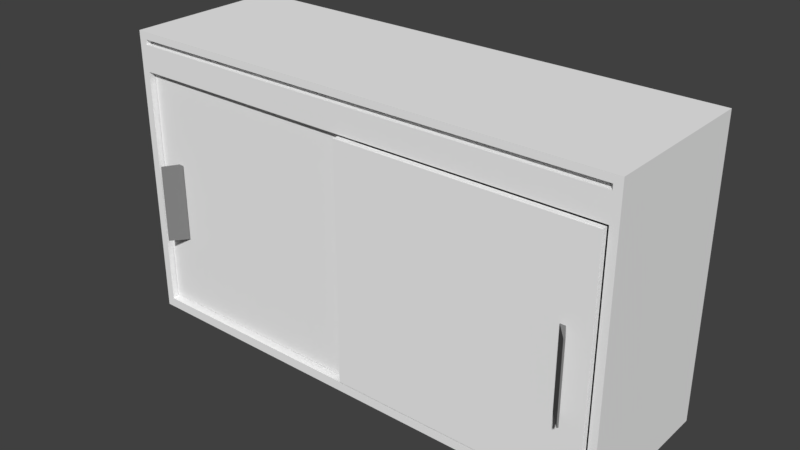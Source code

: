 # Source: 413_commode_visual.blend  (saved by Blender 2.79.0; exported with 4.5.12 LTS)
import bpy
from mathutils import Matrix  # noqa: F401  (used for matrix-valued properties, if any)

bpy.ops.wm.read_factory_settings(use_empty=True)
scene = bpy.context.scene
scene.name = 'Scene'

# ---- collections
col_collection_1 = bpy.data.collections.new('Collection 1'); scene.collection.children.link(col_collection_1)

# ---- materials (node trees are filled in below, after node groups)
mat_material_008 = bpy.data.materials.new('Material_008')
mat_material_008.alpha_threshold = 0.0
mat_material_008.use_transparent_shadow = False
mat_material_008.diffuse_color = (0.2346, 0.2346, 0.2346, 1.0)
mat_material_008.specular_color = (0.5, 0.5, 0.5)
mat_material_008.roughness = 0.5
mat_material_003 = bpy.data.materials.new('Material.003')
mat_material_003.alpha_threshold = 0.0
mat_material_003.use_transparent_shadow = False
mat_material_003.diffuse_color = (0.9131, 0.9131, 0.9131, 1.0)
mat_material_003.roughness = 0.5
mat_material_002 = bpy.data.materials.new('Material.002')
mat_material_002.alpha_threshold = 0.0
mat_material_002.use_transparent_shadow = False
mat_material_002.diffuse_color = (0.9131, 0.9131, 0.9131, 1.0)
mat_material_002.roughness = 0.5
mat_material_001 = bpy.data.materials.new('Material.001')
mat_material_001.alpha_threshold = 0.0
mat_material_001.use_transparent_shadow = False
mat_material_001.diffuse_color = (0.9131, 0.9131, 0.9131, 1.0)
mat_material_001.roughness = 0.5

# ---- material node trees

# ---- world
world_world = bpy.data.worlds.new('World'); scene.world = world_world
world_world.color = (0.05088, 0.05088, 0.05088)
world_world.use_sun_shadow = False
world_world.sun_shadow_jitter_overblur = 0.0
world_world.cycles.sampling_method = 'MANUAL'

# ---- meshes
me_cube_003 = bpy.data.meshes.new('Cube.003')
me_cube_003.from_pydata([(0.2858, -0.02355, -0.01972), (0.2858, -0.02693, -0.01717), (0.2858, 0.01298, 0.002491), (0.2858, 0.01298, 0.01581), (0.08689, 0.01298, 0.002491), (0.08689, 0.01298, 0.01581), (0.08689, -0.02355, -0.01972), (0.08689, -0.02693, -0.01717)], [], [(5, 4, 2), (2, 0, 1), (2, 4, 6), (5, 3, 1), (1, 0, 6), (7, 6, 4), (5, 2, 3), (2, 1, 3), (2, 6, 0), (5, 1, 7), (1, 6, 7), (7, 4, 5)])
me_cube_003.materials.append(mat_material_008)
me_cube_003.use_remesh_preserve_volume = False
me_cube_003.use_remesh_preserve_attributes = False
me_cube_003.use_mirror_vertex_groups = False
me_cube_003.update()
me_cube_009 = bpy.data.meshes.new('Cube.009')
me_cube_009.from_pydata([(0.2858, -0.02355, -0.01972), (0.2858, -0.02693, -0.01717), (0.2858, 0.01298, 0.002491), (0.2858, 0.01298, 0.01581), (0.08689, 0.01298, 0.002491), (0.08689, 0.01298, 0.01581), (0.08689, -0.02355, -0.01972), (0.08689, -0.02693, -0.01717)], [], [(5, 2, 4), (2, 1, 0), (2, 6, 4), (5, 1, 3), (1, 6, 0), (7, 4, 6), (5, 3, 2), (2, 3, 1), (2, 0, 6), (5, 7, 1), (1, 7, 6), (7, 5, 4)])
me_cube_009.materials.append(mat_material_008)
me_cube_009.use_remesh_preserve_volume = False
me_cube_009.use_remesh_preserve_attributes = False
me_cube_009.use_mirror_vertex_groups = False
me_cube_009.update()
me_cube_001 = bpy.data.meshes.new('Cube.001')
me_cube_001.from_pydata([(-0.3537, -0.1888, -0.3354), (-0.3537, -0.1888, 0.2664), (-0.3537, -0.1737, -0.3354), (-0.3537, -0.1737, 0.2664), (0.2779, -0.1888, -0.3354), (0.2779, -0.1888, 0.2664), (0.2779, -0.1737, -0.3354), (0.2779, -0.1737, 0.2664)], [], [(0, 1, 3, 2), (2, 3, 7, 6), (6, 7, 5, 4), (4, 5, 1, 0), (2, 6, 4, 0), (7, 3, 1, 5)])
me_cube_001.materials.append(mat_material_003)
me_cube_001.use_remesh_preserve_volume = False
me_cube_001.use_remesh_preserve_attributes = False
me_cube_001.use_mirror_vertex_groups = False
me_cube_001.update()
me_cube = bpy.data.meshes.new('Cube')
me_cube.from_pydata([(-0.3537, -0.1888, -0.3354), (-0.3537, -0.1888, 0.2664), (-0.3537, -0.1737, -0.3354), (-0.3537, -0.1737, 0.2664), (0.2779, -0.1888, -0.3354), (0.2779, -0.1888, 0.2664), (0.2779, -0.1737, -0.3354), (0.2779, -0.1737, 0.2664)], [], [(0, 1, 3, 2), (2, 3, 7, 6), (6, 7, 5, 4), (4, 5, 1, 0), (2, 6, 4, 0), (7, 3, 1, 5)])
me_cube.materials.append(mat_material_002)
me_cube.use_remesh_preserve_volume = False
me_cube.use_remesh_preserve_attributes = False
me_cube.use_mirror_vertex_groups = False
me_cube.update()
me_cube_002 = bpy.data.meshes.new('Cube.002')
me_cube_002.from_pydata([(-0.635, -0.204, -0.009249), (-0.635, -0.204, 0.009249), (-0.635, 0.204, -0.009249), (-0.635, 0.204, 0.009249), (0.635, -0.204, -0.009249), (0.635, -0.204, 0.009249), (0.635, 0.204, -0.009249), (0.635, 0.204, 0.009249), (-0.635, 0.204, -0.02207), (-0.635, -0.204, -0.02207), (0.635, 0.204, -0.02207), (0.635, -0.204, -0.02207), (-0.635, 0.204, -0.08776), (-0.635, -0.204, -0.08776), (0.635, 0.204, -0.08776), (0.635, -0.204, -0.08776), (-0.635, 0.204, -0.7285), (-0.635, -0.204, -0.7285), (0.635, 0.204, -0.7285), (0.635, -0.204, -0.7285), (0.6149, 0.204, -0.009249), (0.6149, 0.204, 0.009249), (0.6149, -0.204, -0.009249), (0.6149, -0.204, 0.009249), (0.6149, 0.204, -0.02207), (0.6149, -0.204, -0.02207), (0.6149, 0.204, -0.08776), (0.6149, -0.204, -0.08776), (0.6149, 0.204, -0.7285), (0.6149, -0.204, -0.7285), (-0.6149, 0.204, -0.009249), (-0.6149, -0.204, 0.009249), (-0.6149, 0.204, -0.02207), (-0.6149, 0.204, -0.08776), (-0.6149, 0.204, -0.7285), (-0.6149, 0.204, 0.009249), (-0.6149, -0.204, -0.009249), (-0.6149, -0.204, -0.02207), (-0.6149, -0.204, -0.08776), (-0.6149, -0.204, -0.7285), (-0.635, -0.204, -0.7042), (0.635, -0.204, -0.7042), (0.635, 0.204, -0.7042), (-0.635, 0.204, -0.7042), (0.6149, 0.204, -0.7042), (0.6149, -0.204, -0.7042), (-0.6149, 0.204, -0.7042), (-0.6149, -0.204, -0.7042), (0.6149, 0.183, -0.08776), (-0.6149, 0.183, -0.08776), (0.6149, 0.183, -0.7042), (-0.6149, 0.183, -0.7042)], [], [(0, 1, 3, 2), (20, 21, 7, 6), (6, 7, 5, 4), (36, 31, 1, 0), (0, 2, 8, 9), (35, 3, 1, 31), (10, 11, 15, 14), (6, 4, 11, 10), (36, 0, 9, 37), (20, 6, 10, 24), (47, 40, 17, 39), (9, 8, 12, 13), (37, 9, 13, 38), (24, 10, 14, 26), (28, 18, 19, 29), (44, 42, 18, 28), (42, 41, 19, 18), (40, 43, 16, 17), (46, 44, 28, 34), (34, 28, 29, 39), (32, 24, 26, 33), (11, 25, 27, 15), (41, 45, 29, 19), (30, 32, 24, 20), (4, 22, 25, 11), (7, 21, 23, 5), (4, 5, 23, 22), (30, 35, 21, 20), (2, 3, 35, 30), (2, 30, 32, 8), (8, 32, 33, 12), (16, 34, 39, 17), (43, 46, 34, 16), (25, 37, 38, 27), (45, 47, 39, 29), (38, 47, 46, 33), (21, 35, 31, 23), (22, 23, 31, 36), (12, 33, 46, 43), (15, 27, 45, 41), (46, 44, 50, 51), (13, 12, 43, 40), (14, 15, 41, 42), (26, 14, 42, 44), (38, 13, 40, 47), (47, 45, 44, 46), (27, 26, 44, 45), (33, 26, 27, 38), (25, 24, 32, 37), (20, 22, 36, 30), (22, 20, 24, 25), (30, 36, 37, 32), (49, 51, 50, 48), (26, 33, 49, 48), (33, 46, 51, 49), (44, 26, 48, 50), (26, 44, 46, 33)])
me_cube_002.materials.append(mat_material_001)
me_cube_002.use_remesh_preserve_volume = False
me_cube_002.use_remesh_preserve_attributes = False
me_cube_002.use_mirror_vertex_groups = False
me_cube_002.update()

# ---- objects
ob_cube_001_001 = bpy.data.objects.new('Cube_001.001', me_cube_003)
ob_cube_001 = bpy.data.objects.new('Cube_001', me_cube_009)
ob_cube_002 = bpy.data.objects.new('Cube.002', me_cube_001)
ob_cube_001_1 = bpy.data.objects.new('Cube.001', me_cube)
ob_cube = bpy.data.objects.new('Cube', me_cube_002)

# ---- transforms, parenting, visibility, modifiers, constraints
ob_cube_001_001.location = (0.5551, -0.2268, 0.1466)
ob_cube_001_001.rotation_euler = (0.0, 1.571, 0.0)
ob_cube_001_001.scale = (1.0, 1.0, -1.0)
ob_cube_001_001.lineart.crease_threshold = 0.0
ob_cube_001.location = (-0.5551, -0.2047, 0.1466)
ob_cube_001.rotation_euler = (0.0, 1.571, 0.0)
ob_cube_001.lineart.crease_threshold = 0.0
ob_cube_002.location = (0.3295, -0.02218, 0.008761)
ob_cube_002.lineart.crease_threshold = 0.0
ob_cube_001_1.location = (-0.2586, 0.0, 0.008761)
ob_cube_001_1.lineart.crease_threshold = 0.0
ob_cube.location = (0.0, 0.0, 0.3708)
ob_cube.lineart.crease_threshold = 0.0

# ---- collection membership
col_collection_1.objects.link(ob_cube_001_001)
col_collection_1.objects.link(ob_cube_001)
col_collection_1.objects.link(ob_cube_002)
col_collection_1.objects.link(ob_cube_001_1)
col_collection_1.objects.link(ob_cube)

# ---- scene / render settings (as saved in the file)
scene.frame_start = 1; scene.frame_end = 250; scene.frame_set(1)
scene.render.engine = 'BLENDER_EEVEE_NEXT'
scene.render.resolution_percentage = 50
scene.render.dither_intensity = 0.0
scene.cycles.use_denoising = False
scene.cycles.samples = 128
scene.cycles.sampling_pattern = 'TABULATED_SOBOL'
scene.cycles.use_adaptive_sampling = False
scene.cycles.use_light_tree = False
scene.cycles.blur_glossy = 0.0
scene.cycles.sample_clamp_indirect = 0.0
scene.view_settings.view_transform = 'Standard'
bpy.context.view_layer.update()

# ---- added for rendering (the .blend has no active camera and no usable light): camera, sun
cam_auto = bpy.data.cameras.new('AutoCamera')
cam_auto.lens = 50.0
cam_auto.sensor_width = 36.0
cam_auto.clip_end = 1000.0
ob_auto_camera = bpy.data.objects.new('AutoCamera', cam_auto)
scene.collection.objects.link(ob_auto_camera)
ob_auto_camera.location = (1.42338, -1.73295, 1.14989)
ob_auto_camera.rotation_euler = (1.09748, -7.21219e-08, 0.694738)
scene.camera = ob_auto_camera
light_auto_sun = bpy.data.lights.new('AutoSun', 'SUN')
light_auto_sun.energy = 3.0
light_auto_sun.angle = 0.0523599
ob_auto_sun = bpy.data.objects.new('AutoSun', light_auto_sun)
scene.collection.objects.link(ob_auto_sun)
ob_auto_sun.rotation_euler = (0.872665, 0.174533, 0.523599)
bpy.context.view_layer.update()

